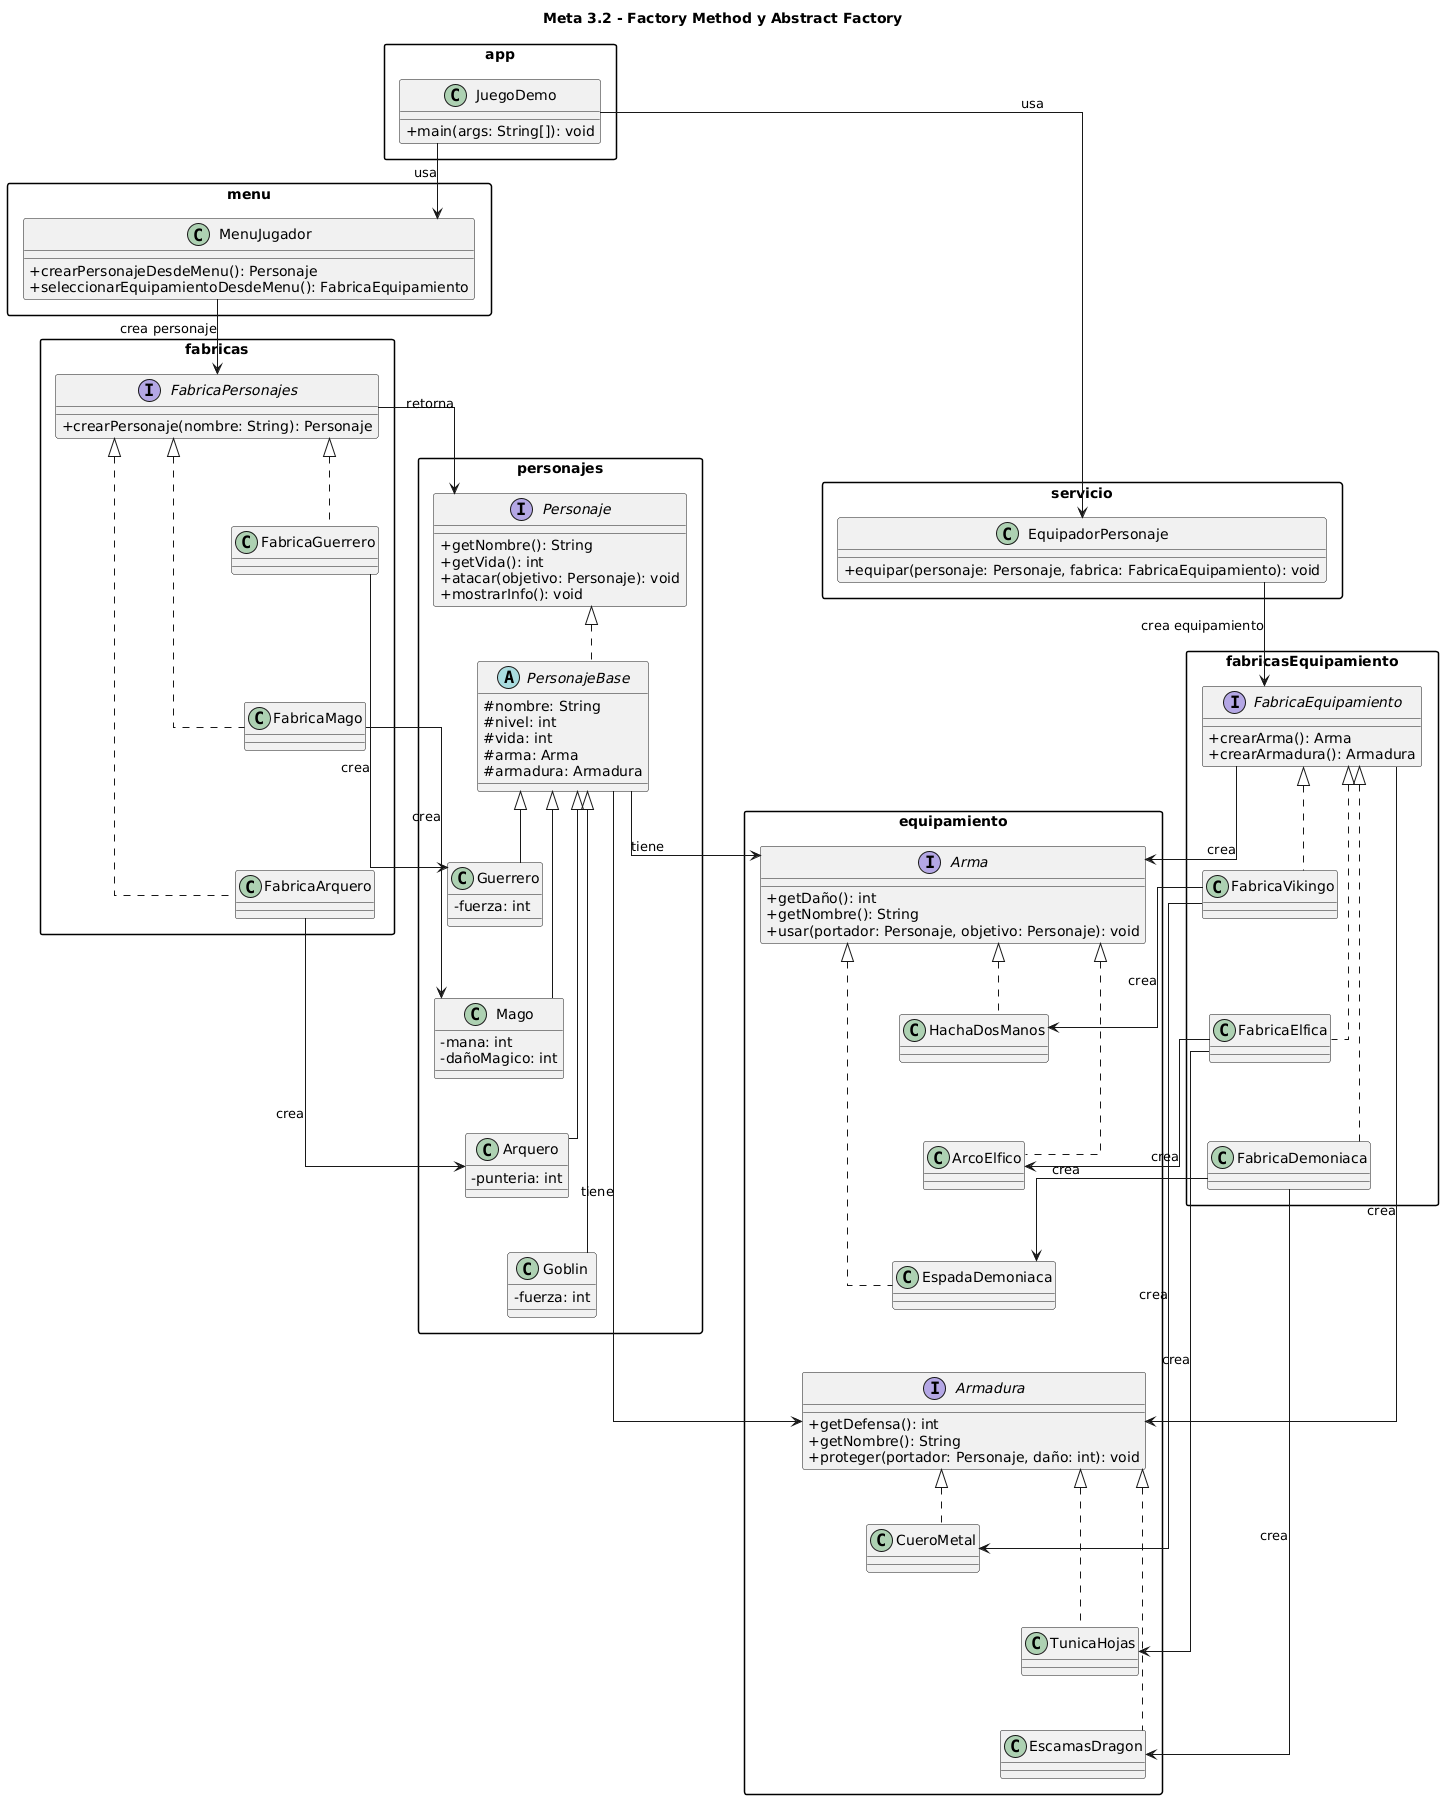

The diagram above was rendered by PlantUML. Its source (embedded in the PNG):
@startuml
top to bottom direction

title Meta 3.2 - Factory Method y Abstract Factory

skinparam packageStyle rectangle
skinparam linetype ortho
skinparam shadowing false
skinparam classAttributeIconSize 0
skinparam nodesep 20
skinparam ranksep 55

' =========================
' PAQUETE APP
' =========================

package app {
    class JuegoDemo {
        +main(args: String[]): void
    }
}

' =========================
' PAQUETE MENU
' =========================

package menu {
    class MenuJugador {
        +crearPersonajeDesdeMenu(): Personaje
        +seleccionarEquipamientoDesdeMenu(): FabricaEquipamiento
    }
}

' =========================
' PAQUETE SERVICIO
' =========================

package servicio {
    class EquipadorPersonaje {
        +equipar(personaje: Personaje, fabrica: FabricaEquipamiento): void
    }
}

' =========================
' FACTORY METHOD
' =========================

package fabricas {
    interface FabricaPersonajes {
        +crearPersonaje(nombre: String): Personaje
    }

    class FabricaGuerrero
    class FabricaMago
    class FabricaArquero

    FabricaPersonajes -[hidden]down-> FabricaGuerrero
    FabricaGuerrero -[hidden]down-> FabricaMago
    FabricaMago -[hidden]down-> FabricaArquero
}

' =========================
' PERSONAJES
' =========================

package personajes {
    interface Personaje {
        +getNombre(): String
        +getVida(): int
        +atacar(objetivo: Personaje): void
        +mostrarInfo(): void
    }

    abstract class PersonajeBase {
        #nombre: String
        #nivel: int
        #vida: int
        #arma: Arma
        #armadura: Armadura
    }

    class Guerrero {
        -fuerza: int
    }

    class Mago {
        -mana: int
        -dañoMagico: int
    }

    class Arquero {
        -punteria: int
    }

    class Goblin {
        -fuerza: int
    }

    Personaje -[hidden]down-> PersonajeBase
    PersonajeBase -[hidden]down-> Guerrero
    Guerrero -[hidden]down-> Mago
    Mago -[hidden]down-> Arquero
    Arquero -[hidden]down-> Goblin
}

' =========================
' ABSTRACT FACTORY
' =========================

package fabricasEquipamiento {
    interface FabricaEquipamiento {
        +crearArma(): Arma
        +crearArmadura(): Armadura
    }

    class FabricaVikingo
    class FabricaElfica
    class FabricaDemoniaca

    FabricaEquipamiento -[hidden]down-> FabricaVikingo
    FabricaVikingo -[hidden]down-> FabricaElfica
    FabricaElfica -[hidden]down-> FabricaDemoniaca
}

' =========================
' EQUIPAMIENTO
' =========================

package equipamiento {
    interface Arma {
        +getDaño(): int
        +getNombre(): String
        +usar(portador: Personaje, objetivo: Personaje): void
    }

    class HachaDosManos
    class ArcoElfico
    class EspadaDemoniaca

    interface Armadura {
        +getDefensa(): int
        +getNombre(): String
        +proteger(portador: Personaje, daño: int): void
    }

    class CueroMetal
    class TunicaHojas
    class EscamasDragon

    Arma -[hidden]down-> HachaDosManos
    HachaDosManos -[hidden]down-> ArcoElfico
    ArcoElfico -[hidden]down-> EspadaDemoniaca
    EspadaDemoniaca -[hidden]down-> Armadura
    Armadura -[hidden]down-> CueroMetal
    CueroMetal -[hidden]down-> TunicaHojas
    TunicaHojas -[hidden]down-> EscamasDragon
}

' =========================
' CADENA PRINCIPAL VERTICAL
' =========================

JuegoDemo -down-> MenuJugador : usa
MenuJugador -down-> FabricaPersonajes : crea personaje
FabricaPersonajes -down-> Personaje : retorna
JuegoDemo -down-> EquipadorPersonaje : usa
EquipadorPersonaje -down-> FabricaEquipamiento : crea equipamiento
FabricaEquipamiento -down-> Arma : crea
FabricaEquipamiento -down-> Armadura : crea

' =========================
' RELACIONES FACTORY METHOD
' =========================

FabricaPersonajes <|.. FabricaGuerrero
FabricaPersonajes <|.. FabricaMago
FabricaPersonajes <|.. FabricaArquero

FabricaGuerrero -down-> Guerrero : crea
FabricaMago -down-> Mago : crea
FabricaArquero -down-> Arquero : crea

' =========================
' RELACIONES DE PERSONAJES
' =========================

Personaje <|.. PersonajeBase
PersonajeBase <|-- Guerrero
PersonajeBase <|-- Mago
PersonajeBase <|-- Arquero
PersonajeBase <|-- Goblin

PersonajeBase -down-> Arma : tiene
PersonajeBase -down-> Armadura : tiene

' =========================
' RELACIONES ABSTRACT FACTORY
' =========================

FabricaEquipamiento <|.. FabricaVikingo
FabricaEquipamiento <|.. FabricaElfica
FabricaEquipamiento <|.. FabricaDemoniaca

FabricaVikingo -down-> HachaDosManos : crea
FabricaVikingo -down-> CueroMetal : crea

FabricaElfica -down-> ArcoElfico : crea
FabricaElfica -down-> TunicaHojas : crea

FabricaDemoniaca -down-> EspadaDemoniaca : crea
FabricaDemoniaca -down-> EscamasDragon : crea

' =========================
' RELACIONES DE PRODUCTOS
' =========================

Arma <|.. HachaDosManos
Arma <|.. ArcoElfico
Arma <|.. EspadaDemoniaca

Armadura <|.. CueroMetal
Armadura <|.. TunicaHojas
Armadura <|.. EscamasDragon
@enduml